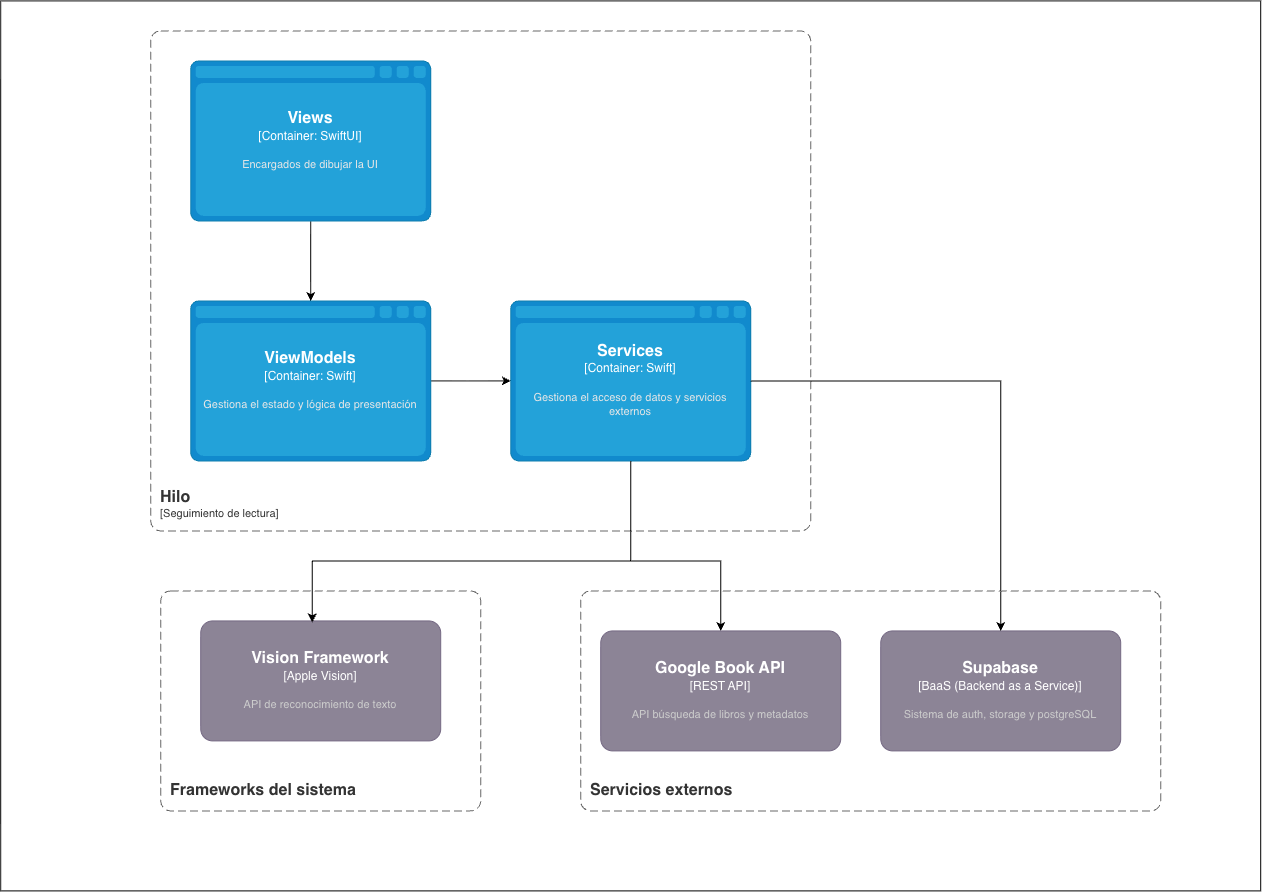

The diagram above was exported from draw.io. Its source (the exported page's mxGraphModel, read from the mxfile embedded in the PNG):
<mxGraphModel dx="1377" dy="1033" grid="1" gridSize="10" guides="1" tooltips="1" connect="1" arrows="1" fold="1" page="1" pageScale="1" pageWidth="827" pageHeight="1169" math="0" shadow="0">
  <root>
    <mxCell id="0" />
    <mxCell id="1" parent="0" />
    <mxCell id="c9kwmsu4HBIc4onnY3G1-1" parent="1" style="rounded=0;whiteSpace=wrap;html=1;" value="" vertex="1">
      <mxGeometry height="890" width="1260" x="40" y="800" as="geometry" />
    </mxCell>
    <mxCell id="8bNbvGH2iPtJfOlByXAM-82" edge="1" parent="1" source="8bNbvGH2iPtJfOlByXAM-79" style="edgeStyle=orthogonalEdgeStyle;rounded=0;orthogonalLoop=1;jettySize=auto;html=1;" target="8bNbvGH2iPtJfOlByXAM-81" value="">
      <mxGeometry relative="1" as="geometry" />
    </mxCell>
    <object placeholders="1" c4Name="Views" c4Type="Container" c4Technology="SwiftUI" c4Description="Encargados de dibujar la UI" label="&lt;font style=&quot;font-size: 16px&quot;&gt;&lt;b&gt;%c4Name%&lt;/b&gt;&lt;/font&gt;&lt;div&gt;[%c4Type%:&amp;nbsp;%c4Technology%]&lt;/div&gt;&lt;br&gt;&lt;div&gt;&lt;font style=&quot;font-size: 11px&quot;&gt;&lt;font color=&quot;#E6E6E6&quot;&gt;%c4Description%&lt;/font&gt;&lt;/div&gt;" id="8bNbvGH2iPtJfOlByXAM-79">
      <mxCell parent="1" style="shape=mxgraph.c4.webBrowserContainer2;whiteSpace=wrap;html=1;boundedLbl=1;rounded=0;labelBackgroundColor=none;strokeColor=#118ACD;fillColor=#23A2D9;strokeColor=#118ACD;strokeColor2=#0E7DAD;fontSize=12;fontColor=#ffffff;align=center;metaEdit=1;points=[[0.5,0,0],[1,0.25,0],[1,0.5,0],[1,0.75,0],[0.5,1,0],[0,0.75,0],[0,0.5,0],[0,0.25,0]];resizable=0;" vertex="1">
        <mxGeometry height="160" width="240" x="230" y="860" as="geometry" />
      </mxCell>
    </object>
    <mxCell id="8bNbvGH2iPtJfOlByXAM-84" edge="1" parent="1" source="8bNbvGH2iPtJfOlByXAM-81" style="edgeStyle=orthogonalEdgeStyle;rounded=0;orthogonalLoop=1;jettySize=auto;html=1;" target="8bNbvGH2iPtJfOlByXAM-83" value="">
      <mxGeometry relative="1" as="geometry" />
    </mxCell>
    <object placeholders="1" c4Name="ViewModels" c4Type="Container" c4Technology="Swift" c4Description="Gestiona el estado y lógica de presentación" label="&lt;font style=&quot;font-size: 16px&quot;&gt;&lt;b&gt;%c4Name%&lt;/b&gt;&lt;/font&gt;&lt;div&gt;[%c4Type%:&amp;nbsp;%c4Technology%]&lt;/div&gt;&lt;br&gt;&lt;div&gt;&lt;font style=&quot;font-size: 11px&quot;&gt;&lt;font color=&quot;#E6E6E6&quot;&gt;%c4Description%&lt;/font&gt;&lt;/div&gt;" id="8bNbvGH2iPtJfOlByXAM-81">
      <mxCell parent="1" style="shape=mxgraph.c4.webBrowserContainer2;whiteSpace=wrap;html=1;boundedLbl=1;rounded=0;labelBackgroundColor=none;strokeColor=#118ACD;fillColor=#23A2D9;strokeColor=#118ACD;strokeColor2=#0E7DAD;fontSize=12;fontColor=#ffffff;align=center;metaEdit=1;points=[[0.5,0,0],[1,0.25,0],[1,0.5,0],[1,0.75,0],[0.5,1,0],[0,0.75,0],[0,0.5,0],[0,0.25,0]];resizable=0;" vertex="1">
        <mxGeometry height="160" width="240" x="230" y="1100" as="geometry" />
      </mxCell>
    </object>
    <mxCell id="8bNbvGH2iPtJfOlByXAM-89" edge="1" parent="1" source="8bNbvGH2iPtJfOlByXAM-83" style="edgeStyle=orthogonalEdgeStyle;rounded=0;orthogonalLoop=1;jettySize=auto;html=1;" target="8bNbvGH2iPtJfOlByXAM-88">
      <mxGeometry relative="1" as="geometry">
        <Array as="points">
          <mxPoint x="670" y="1360.05" />
          <mxPoint x="760" y="1360.05" />
        </Array>
      </mxGeometry>
    </mxCell>
    <object placeholders="1" c4Name="Services" c4Type="Container" c4Technology="Swift" c4Description="Gestiona el acceso de datos y servicios externos" label="&lt;font style=&quot;font-size: 16px&quot;&gt;&lt;b&gt;%c4Name%&lt;/b&gt;&lt;/font&gt;&lt;div&gt;[%c4Type%:&amp;nbsp;%c4Technology%]&lt;/div&gt;&lt;br&gt;&lt;div&gt;&lt;font style=&quot;font-size: 11px&quot;&gt;&lt;font color=&quot;#E6E6E6&quot;&gt;%c4Description%&lt;/font&gt;&lt;/div&gt;" id="8bNbvGH2iPtJfOlByXAM-83">
      <mxCell parent="1" style="shape=mxgraph.c4.webBrowserContainer2;whiteSpace=wrap;html=1;boundedLbl=1;rounded=0;labelBackgroundColor=none;strokeColor=#118ACD;fillColor=#23A2D9;strokeColor=#118ACD;strokeColor2=#0E7DAD;fontSize=12;fontColor=#ffffff;align=center;metaEdit=1;points=[[0.5,0,0],[1,0.25,0],[1,0.5,0],[1,0.75,0],[0.5,1,0],[0,0.75,0],[0,0.5,0],[0,0.25,0]];resizable=0;" vertex="1">
        <mxGeometry height="160" width="240" x="550" y="1100" as="geometry" />
      </mxCell>
    </object>
    <object placeholders="1" c4Name="Hilo" c4Type="SystemScopeBoundary" c4Application="Seguimiento de lectura" label="&lt;font style=&quot;font-size: 16px&quot;&gt;&lt;b&gt;&lt;div style=&quot;text-align: left&quot;&gt;%c4Name%&lt;/div&gt;&lt;/b&gt;&lt;/font&gt;&lt;div style=&quot;text-align: left&quot;&gt;[%c4Application%]&lt;/div&gt;" id="8bNbvGH2iPtJfOlByXAM-85">
      <mxCell parent="1" style="rounded=1;fontSize=11;whiteSpace=wrap;html=1;dashed=1;arcSize=20;fillColor=none;strokeColor=#666666;fontColor=#333333;labelBackgroundColor=none;align=left;verticalAlign=bottom;labelBorderColor=none;spacingTop=0;spacing=10;dashPattern=8 4;metaEdit=1;rotatable=0;perimeter=rectanglePerimeter;noLabel=0;labelPadding=0;allowArrows=0;connectable=0;expand=0;recursiveResize=0;editable=1;pointerEvents=0;absoluteArcSize=1;points=[[0.25,0,0],[0.5,0,0],[0.75,0,0],[1,0.25,0],[1,0.5,0],[1,0.75,0],[0.75,1,0],[0.5,1,0],[0.25,1,0],[0,0.75,0],[0,0.5,0],[0,0.25,0]];" vertex="1">
        <mxGeometry height="500" width="660" x="190" y="830" as="geometry" />
      </mxCell>
    </object>
    <object placeholders="1" c4Name="Supabase" c4Type="BaaS (Backend as a Service)" c4Description="Sistema de auth, storage y postgreSQL&#10;" label="&lt;font style=&quot;font-size: 16px&quot;&gt;&lt;b&gt;%c4Name%&lt;/b&gt;&lt;/font&gt;&lt;div&gt;[%c4Type%]&lt;/div&gt;&lt;br&gt;&lt;div&gt;&lt;font style=&quot;font-size: 11px&quot;&gt;&lt;font color=&quot;#cccccc&quot;&gt;%c4Description%&lt;/font&gt;&lt;/div&gt;" id="8bNbvGH2iPtJfOlByXAM-86">
      <mxCell parent="1" style="rounded=1;whiteSpace=wrap;html=1;labelBackgroundColor=none;fillColor=#8C8496;fontColor=#ffffff;align=center;arcSize=10;strokeColor=#736782;metaEdit=1;resizable=0;points=[[0.25,0,0],[0.5,0,0],[0.75,0,0],[1,0.25,0],[1,0.5,0],[1,0.75,0],[0.75,1,0],[0.5,1,0],[0.25,1,0],[0,0.75,0],[0,0.5,0],[0,0.25,0]];" vertex="1">
        <mxGeometry height="120" width="240" x="920" y="1430" as="geometry" />
      </mxCell>
    </object>
    <mxCell id="8bNbvGH2iPtJfOlByXAM-87" edge="1" parent="1" source="8bNbvGH2iPtJfOlByXAM-83" style="edgeStyle=orthogonalEdgeStyle;rounded=0;orthogonalLoop=1;jettySize=auto;html=1;entryX=0.5;entryY=0;entryDx=0;entryDy=0;entryPerimeter=0;" target="8bNbvGH2iPtJfOlByXAM-86">
      <mxGeometry relative="1" as="geometry" />
    </mxCell>
    <object placeholders="1" c4Name="Google Book API" c4Type="REST API" c4Description="API búsqueda de libros y metadatos&#10;" label="&lt;font style=&quot;font-size: 16px&quot;&gt;&lt;b&gt;%c4Name%&lt;/b&gt;&lt;/font&gt;&lt;div&gt;[%c4Type%]&lt;/div&gt;&lt;br&gt;&lt;div&gt;&lt;font style=&quot;font-size: 11px&quot;&gt;&lt;font color=&quot;#cccccc&quot;&gt;%c4Description%&lt;/font&gt;&lt;/div&gt;" id="8bNbvGH2iPtJfOlByXAM-88">
      <mxCell parent="1" style="rounded=1;whiteSpace=wrap;html=1;labelBackgroundColor=none;fillColor=#8C8496;fontColor=#ffffff;align=center;arcSize=10;strokeColor=#736782;metaEdit=1;resizable=0;points=[[0.25,0,0],[0.5,0,0],[0.75,0,0],[1,0.25,0],[1,0.5,0],[1,0.75,0],[0.75,1,0],[0.5,1,0],[0.25,1,0],[0,0.75,0],[0,0.5,0],[0,0.25,0]];" vertex="1">
        <mxGeometry height="120" width="240" x="640" y="1430" as="geometry" />
      </mxCell>
    </object>
    <object placeholders="1" c4Name="Vision Framework" c4Type="Apple Vision" c4Description="API de reconocimiento de texto" label="&lt;font style=&quot;font-size: 16px&quot;&gt;&lt;b&gt;%c4Name%&lt;/b&gt;&lt;/font&gt;&lt;div&gt;[%c4Type%]&lt;/div&gt;&lt;br&gt;&lt;div&gt;&lt;font style=&quot;font-size: 11px&quot;&gt;&lt;font color=&quot;#cccccc&quot;&gt;%c4Description%&lt;/font&gt;&lt;/div&gt;" id="8bNbvGH2iPtJfOlByXAM-90">
      <mxCell parent="1" style="rounded=1;whiteSpace=wrap;html=1;labelBackgroundColor=none;fillColor=#8C8496;fontColor=#ffffff;align=center;arcSize=10;strokeColor=#736782;metaEdit=1;resizable=0;points=[[0.25,0,0],[0.5,0,0],[0.75,0,0],[1,0.25,0],[1,0.5,0],[1,0.75,0],[0.75,1,0],[0.5,1,0],[0.25,1,0],[0,0.75,0],[0,0.5,0],[0,0.25,0]];" vertex="1">
        <mxGeometry height="120" width="240" x="240" y="1420" as="geometry" />
      </mxCell>
    </object>
    <mxCell id="8bNbvGH2iPtJfOlByXAM-91" edge="1" parent="1" source="8bNbvGH2iPtJfOlByXAM-83" style="edgeStyle=orthogonalEdgeStyle;rounded=0;orthogonalLoop=1;jettySize=auto;html=1;entryX=0.465;entryY=0.012;entryDx=0;entryDy=0;entryPerimeter=0;" target="8bNbvGH2iPtJfOlByXAM-90">
      <mxGeometry relative="1" as="geometry">
        <Array as="points">
          <mxPoint x="670" y="1360.04" />
          <mxPoint x="351.57" y="1360.04" />
        </Array>
      </mxGeometry>
    </mxCell>
    <object placeholders="1" c4Name="Frameworks del sistema" c4Type="SystemScopeBoundary" label="&lt;font style=&quot;font-size: 16px&quot;&gt;&lt;b&gt;&lt;div style=&quot;text-align: left&quot;&gt;%c4Name%&lt;/div&gt;&lt;/b&gt;&lt;/font&gt;&lt;div style=&quot;text-align: left&quot;&gt;" id="8bNbvGH2iPtJfOlByXAM-92">
      <mxCell parent="1" style="rounded=1;fontSize=11;whiteSpace=wrap;html=1;dashed=1;arcSize=20;fillColor=none;strokeColor=#666666;fontColor=#333333;labelBackgroundColor=none;align=left;verticalAlign=bottom;labelBorderColor=none;spacingTop=0;spacing=10;dashPattern=8 4;metaEdit=1;rotatable=0;perimeter=rectanglePerimeter;noLabel=0;labelPadding=0;allowArrows=0;connectable=0;expand=0;recursiveResize=0;editable=1;pointerEvents=0;absoluteArcSize=1;points=[[0.25,0,0],[0.5,0,0],[0.75,0,0],[1,0.25,0],[1,0.5,0],[1,0.75,0],[0.75,1,0],[0.5,1,0],[0.25,1,0],[0,0.75,0],[0,0.5,0],[0,0.25,0]];" vertex="1">
        <mxGeometry height="220" width="320" x="200" y="1390" as="geometry" />
      </mxCell>
    </object>
    <object placeholders="1" c4Name="Servicios externos" c4Type="SystemScopeBoundary" label="&lt;font style=&quot;font-size: 16px&quot;&gt;&lt;b&gt;&lt;div style=&quot;text-align: left&quot;&gt;%c4Name%&lt;/div&gt;&lt;/b&gt;&lt;/font&gt;&lt;div style=&quot;text-align: left&quot;&gt;" id="8bNbvGH2iPtJfOlByXAM-93">
      <mxCell parent="1" style="rounded=1;fontSize=11;whiteSpace=wrap;html=1;dashed=1;arcSize=20;fillColor=none;strokeColor=#666666;fontColor=#333333;labelBackgroundColor=none;align=left;verticalAlign=bottom;labelBorderColor=none;spacingTop=0;spacing=10;dashPattern=8 4;metaEdit=1;rotatable=0;perimeter=rectanglePerimeter;noLabel=0;labelPadding=0;allowArrows=0;connectable=0;expand=0;recursiveResize=0;editable=1;pointerEvents=0;absoluteArcSize=1;points=[[0.25,0,0],[0.5,0,0],[0.75,0,0],[1,0.25,0],[1,0.5,0],[1,0.75,0],[0.75,1,0],[0.5,1,0],[0.25,1,0],[0,0.75,0],[0,0.5,0],[0,0.25,0]];" vertex="1">
        <mxGeometry height="220" width="580" x="620" y="1390" as="geometry" />
      </mxCell>
    </object>
  </root>
</mxGraphModel>